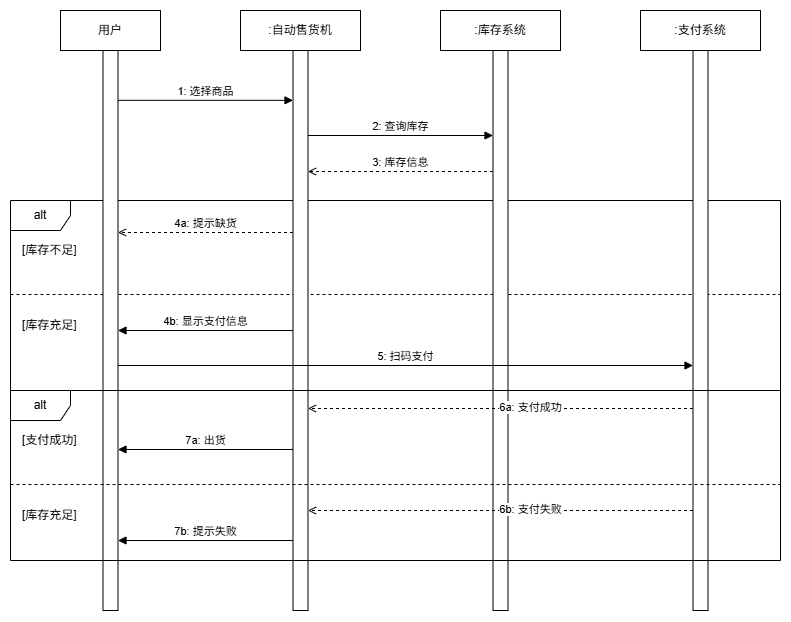

The diagram above was exported from draw.io. Its source (the exported page's mxGraphModel, read from the mxfile embedded in the PNG):
<mxGraphModel dx="2083" dy="707" grid="1" gridSize="10" guides="1" tooltips="1" connect="1" arrows="1" fold="1" page="1" pageScale="1" pageWidth="900" pageHeight="700" math="0" shadow="0">
  <root>
    <mxCell id="0" />
    <mxCell id="1" parent="0" />
    <mxCell id="frame1" parent="1" style="shape=umlFrame;whiteSpace=wrap;html=1;container=1;collapsible=0;recursiveResize=0;outlineConnect=0;" value="alt" vertex="1">
      <mxGeometry height="190" width="770" x="-10" y="230" as="geometry" />
    </mxCell>
    <mxCell id="guard1" parent="frame1" style="text;html=1;strokeColor=none;fillColor=none;align=left;verticalAlign=middle;whiteSpace=wrap;rounded=0;fontSize=12;" value="[库存不足]" vertex="1">
      <mxGeometry height="20" width="90" x="10" y="40" as="geometry" />
    </mxCell>
    <mxCell id="guard2" parent="frame1" style="text;html=1;strokeColor=none;fillColor=none;align=left;verticalAlign=middle;whiteSpace=wrap;rounded=0;fontSize=12;" value="[库存充足]" vertex="1">
      <mxGeometry height="20" width="90" x="10" y="115" as="geometry" />
    </mxCell>
    <mxCell id="sep1" parent="frame1" style="line;html=1;strokeWidth=1;fillColor=none;align=left;verticalAlign=middle;spacingTop=-1;spacingLeft=3;spacingRight=3;rotatable=0;labelPosition=right;points=[];portConstraint=eastwest;dashed=1;" vertex="1">
      <mxGeometry height="8" width="770" y="90" as="geometry" />
    </mxCell>
    <mxCell id="vm" parent="1" style="shape=umlLifeline;perimeter=lifelinePerimeter;whiteSpace=wrap;html=1;collapsible=0;recursiveResize=0;outlineConnect=0;container=0;" value=":自动售货机" vertex="1">
      <mxGeometry height="600" width="120" x="220" y="40" as="geometry" />
    </mxCell>
    <mxCell id="inv" parent="1" style="shape=umlLifeline;perimeter=lifelinePerimeter;whiteSpace=wrap;html=1;collapsible=0;recursiveResize=0;outlineConnect=0;container=0;" value=":库存系统" vertex="1">
      <mxGeometry height="600" width="120" x="420" y="40" as="geometry" />
    </mxCell>
    <mxCell id="pay" parent="1" style="shape=umlLifeline;perimeter=lifelinePerimeter;whiteSpace=wrap;html=1;collapsible=0;recursiveResize=0;outlineConnect=0;" value=":支付系统" vertex="1">
      <mxGeometry height="600" width="120" x="620" y="40" as="geometry" />
    </mxCell>
    <mxCell id="Jo_dHBPR7_d3lyfcTs5R-13" parent="pay" style="html=1;points=[[0,0,0,0,5],[0,1,0,0,-5],[1,0,0,0,5],[1,1,0,0,-5]];perimeter=orthogonalPerimeter;outlineConnect=0;targetShapes=umlLifeline;portConstraint=eastwest;newEdgeStyle={&quot;curved&quot;:0,&quot;rounded&quot;:0};" value="&lt;span style=&quot;color: rgba(0, 0, 0, 0); font-family: monospace; font-size: 0px; text-align: start;&quot;&gt;%3CmxGraphModel%3E%3Croot%3E%3CmxCell%20id%3D%220%22%2F%3E%3CmxCell%20id%3D%221%22%20parent%3D%220%22%2F%3E%3CmxCell%20id%3D%222%22%20parent%3D%221%22%20style%3D%22html%3D1%3Bpoints%3D%5B%5B0%2C0%2C0%2C0%2C5%5D%2C%5B0%2C1%2C0%2C0%2C-5%5D%2C%5B1%2C0%2C0%2C0%2C5%5D%2C%5B1%2C1%2C0%2C0%2C-5%5D%5D%3Bperimeter%3DorthogonalPerimeter%3BoutlineConnect%3D0%3BtargetShapes%3DumlLifeline%3BportConstraint%3Deastwest%3BnewEdgeStyle%3D%7B%26quot%3Bcurved%26quot%3B%3A0%2C%26quot%3Brounded%26quot%3B%3A0%7D%3B%22%20value%3D%22%22%20vertex%3D%221%22%3E%3CmxGeometry%20height%3D%2280%22%20width%3D%2210%22%20x%3D%22200%22%20y%3D%22560%22%20as%3D%22geometry%22%2F%3E%3C%2FmxCell%3E%3C%2Froot%3E%3C%2FmxGraphModel%3E&lt;/span&gt;&lt;span style=&quot;color: rgba(0, 0, 0, 0); font-family: monospace; font-size: 0px; text-align: start;&quot;&gt;%3CmxGraphModel%3E%3Croot%3E%3CmxCell%20id%3D%220%22%2F%3E%3CmxCell%20id%3D%221%22%20parent%3D%220%22%2F%3E%3CmxCell%20id%3D%222%22%20parent%3D%221%22%20style%3D%22html%3D1%3Bpoints%3D%5B%5B0%2C0%2C0%2C0%2C5%5D%2C%5B0%2C1%2C0%2C0%2C-5%5D%2C%5B1%2C0%2C0%2C0%2C5%5D%2C%5B1%2C1%2C0%2C0%2C-5%5D%5D%3Bperimeter%3DorthogonalPerimeter%3BoutlineConnect%3D0%3BtargetShapes%3DumlLifeline%3BportConstraint%3Deastwest%3BnewEdgeStyle%3D%7B%26quot%3Bcurved%26quot%3B%3A0%2C%26quot%3Brounded%26quot%3B%3A0%7D%3B%22%20value%3D%22%22%20vertex%3D%221%22%3E%3CmxGeometry%20height%3D%2280%22%20width%3D%2210%22%20x%3D%22200%22%20y%3D%22560%22%20as%3D%22geometry%22%2F%3E%3C%2FmxCell%3E%3C%2Froot%3E%3C%2FmxGraphModel%3E&lt;/span&gt;&lt;span style=&quot;color: rgba(0, 0, 0, 0); font-family: monospace; font-size: 0px; text-align: start;&quot;&gt;%3CmxGraphModel%3E%3Croot%3E%3CmxCell%20id%3D%220%22%2F%3E%3CmxCell%20id%3D%221%22%20parent%3D%220%22%2F%3E%3CmxCell%20id%3D%222%22%20parent%3D%221%22%20style%3D%22html%3D1%3Bpoints%3D%5B%5B0%2C0%2C0%2C0%2C5%5D%2C%5B0%2C1%2C0%2C0%2C-5%5D%2C%5B1%2C0%2C0%2C0%2C5%5D%2C%5B1%2C1%2C0%2C0%2C-5%5D%5D%3Bperimeter%3DorthogonalPerimeter%3BoutlineConnect%3D0%3BtargetShapes%3DumlLifeline%3BportConstraint%3Deastwest%3BnewEdgeStyle%3D%7B%26quot%3Bcurved%26quot%3B%3A0%2C%26quot%3Brounded%26quot%3B%3A0%7D%3B%22%20value%3D%22%22%20vertex%3D%221%22%3E%3CmxGeometry%20height%3D%2280%22%20width%3D%2210%22%20x%3D%22200%22%20y%3D%22560%22%20as%3D%22geometry%22%2F%3E%3C%2FmxCell%3E%3C%2Froot%3E%3C%2FmxGraphModel%3E&lt;/span&gt;" vertex="1">
      <mxGeometry height="560" width="15" x="52.5" y="40" as="geometry" />
    </mxCell>
    <mxCell id="msg1" edge="1" parent="1" source="Jo_dHBPR7_d3lyfcTs5R-7" style="html=1;verticalAlign=bottom;endArrow=block;rounded=0;entryX=0;entryY=0.089;entryDx=0;entryDy=0;entryPerimeter=0;" target="Jo_dHBPR7_d3lyfcTs5R-8" value="1: 选择商品">
      <mxGeometry relative="1" as="geometry">
        <mxPoint x="97.49999999999977" y="130.00000000000023" as="sourcePoint" />
        <mxPoint x="272.5" y="130.00000000000023" as="targetPoint" />
      </mxGeometry>
    </mxCell>
    <mxCell id="msg2" edge="1" parent="1" style="html=1;verticalAlign=bottom;endArrow=block;rounded=0;" value="2: 查询库存">
      <mxGeometry relative="1" as="geometry">
        <mxPoint x="287.5" y="165" as="sourcePoint" />
        <mxPoint x="472.5" y="165" as="targetPoint" />
      </mxGeometry>
    </mxCell>
    <mxCell id="msg3" edge="1" parent="1" style="html=1;verticalAlign=bottom;endArrow=open;dashed=1;rounded=0;" value="3: 库存信息">
      <mxGeometry relative="1" as="geometry">
        <mxPoint x="472.5" y="201" as="sourcePoint" />
        <mxPoint x="287.5" y="201" as="targetPoint" />
      </mxGeometry>
    </mxCell>
    <mxCell id="msg4" edge="1" parent="1" style="html=1;verticalAlign=bottom;endArrow=open;dashed=1;rounded=0;" value="4a: 提示缺货">
      <mxGeometry relative="1" as="geometry">
        <mxPoint as="offset" />
        <mxPoint x="272.5" y="262" as="sourcePoint" />
        <mxPoint x="97.5" y="262" as="targetPoint" />
      </mxGeometry>
    </mxCell>
    <mxCell id="msg5" edge="1" parent="1" source="Jo_dHBPR7_d3lyfcTs5R-8" style="html=1;verticalAlign=bottom;endArrow=block;rounded=0;" target="Jo_dHBPR7_d3lyfcTs5R-7" value="4b: 显示支付信息">
      <mxGeometry relative="1" as="geometry" />
    </mxCell>
    <mxCell id="msg8" edge="1" parent="1" style="html=1;verticalAlign=bottom;endArrow=block;rounded=0;" value="7a: 出货">
      <mxGeometry relative="1" as="geometry">
        <mxPoint x="272.5" y="479" as="sourcePoint" />
        <mxPoint x="97.5" y="479" as="targetPoint" />
      </mxGeometry>
    </mxCell>
    <mxCell id="user" parent="1" style="shape=umlLifeline;perimeter=lifelinePerimeter;whiteSpace=wrap;html=1;collapsible=0;recursiveResize=0;outlineConnect=0;container=0;" value="用户" vertex="1">
      <mxGeometry height="600" width="100" x="40" y="40" as="geometry" />
    </mxCell>
    <mxCell id="Jo_dHBPR7_d3lyfcTs5R-7" parent="user" style="html=1;points=[[0,0,0,0,5],[0,1,0,0,-5],[1,0,0,0,5],[1,1,0,0,-5]];perimeter=orthogonalPerimeter;outlineConnect=0;targetShapes=umlLifeline;portConstraint=eastwest;newEdgeStyle={&quot;curved&quot;:0,&quot;rounded&quot;:0};" value="&lt;span style=&quot;color: rgba(0, 0, 0, 0); font-family: monospace; font-size: 0px; text-align: start;&quot;&gt;%3CmxGraphModel%3E%3Croot%3E%3CmxCell%20id%3D%220%22%2F%3E%3CmxCell%20id%3D%221%22%20parent%3D%220%22%2F%3E%3CmxCell%20id%3D%222%22%20parent%3D%221%22%20style%3D%22html%3D1%3Bpoints%3D%5B%5B0%2C0%2C0%2C0%2C5%5D%2C%5B0%2C1%2C0%2C0%2C-5%5D%2C%5B1%2C0%2C0%2C0%2C5%5D%2C%5B1%2C1%2C0%2C0%2C-5%5D%5D%3Bperimeter%3DorthogonalPerimeter%3BoutlineConnect%3D0%3BtargetShapes%3DumlLifeline%3BportConstraint%3Deastwest%3BnewEdgeStyle%3D%7B%26quot%3Bcurved%26quot%3B%3A0%2C%26quot%3Brounded%26quot%3B%3A0%7D%3B%22%20value%3D%22%22%20vertex%3D%221%22%3E%3CmxGeometry%20height%3D%2280%22%20width%3D%2210%22%20x%3D%22200%22%20y%3D%22560%22%20as%3D%22geometry%22%2F%3E%3C%2FmxCell%3E%3C%2Froot%3E%3C%2FmxGraphModel%3E&lt;/span&gt;&lt;span style=&quot;color: rgba(0, 0, 0, 0); font-family: monospace; font-size: 0px; text-align: start;&quot;&gt;%3CmxGraphModel%3E%3Croot%3E%3CmxCell%20id%3D%220%22%2F%3E%3CmxCell%20id%3D%221%22%20parent%3D%220%22%2F%3E%3CmxCell%20id%3D%222%22%20parent%3D%221%22%20style%3D%22html%3D1%3Bpoints%3D%5B%5B0%2C0%2C0%2C0%2C5%5D%2C%5B0%2C1%2C0%2C0%2C-5%5D%2C%5B1%2C0%2C0%2C0%2C5%5D%2C%5B1%2C1%2C0%2C0%2C-5%5D%5D%3Bperimeter%3DorthogonalPerimeter%3BoutlineConnect%3D0%3BtargetShapes%3DumlLifeline%3BportConstraint%3Deastwest%3BnewEdgeStyle%3D%7B%26quot%3Bcurved%26quot%3B%3A0%2C%26quot%3Brounded%26quot%3B%3A0%7D%3B%22%20value%3D%22%22%20vertex%3D%221%22%3E%3CmxGeometry%20height%3D%2280%22%20width%3D%2210%22%20x%3D%22200%22%20y%3D%22560%22%20as%3D%22geometry%22%2F%3E%3C%2FmxCell%3E%3C%2Froot%3E%3C%2FmxGraphModel%3E&lt;/span&gt;&lt;span style=&quot;color: rgba(0, 0, 0, 0); font-family: monospace; font-size: 0px; text-align: start;&quot;&gt;%3CmxGraphModel%3E%3Croot%3E%3CmxCell%20id%3D%220%22%2F%3E%3CmxCell%20id%3D%221%22%20parent%3D%220%22%2F%3E%3CmxCell%20id%3D%222%22%20parent%3D%221%22%20style%3D%22html%3D1%3Bpoints%3D%5B%5B0%2C0%2C0%2C0%2C5%5D%2C%5B0%2C1%2C0%2C0%2C-5%5D%2C%5B1%2C0%2C0%2C0%2C5%5D%2C%5B1%2C1%2C0%2C0%2C-5%5D%5D%3Bperimeter%3DorthogonalPerimeter%3BoutlineConnect%3D0%3BtargetShapes%3DumlLifeline%3BportConstraint%3Deastwest%3BnewEdgeStyle%3D%7B%26quot%3Bcurved%26quot%3B%3A0%2C%26quot%3Brounded%26quot%3B%3A0%7D%3B%22%20value%3D%22%22%20vertex%3D%221%22%3E%3CmxGeometry%20height%3D%2280%22%20width%3D%2210%22%20x%3D%22200%22%20y%3D%22560%22%20as%3D%22geometry%22%2F%3E%3C%2FmxCell%3E%3C%2Froot%3E%3C%2FmxGraphModel%3E&lt;/span&gt;" vertex="1">
      <mxGeometry height="560" width="15" x="42.5" y="40" as="geometry" />
    </mxCell>
    <mxCell id="Jo_dHBPR7_d3lyfcTs5R-8" parent="1" style="html=1;points=[[0,0,0,0,5],[0,1,0,0,-5],[1,0,0,0,5],[1,1,0,0,-5]];perimeter=orthogonalPerimeter;outlineConnect=0;targetShapes=umlLifeline;portConstraint=eastwest;newEdgeStyle={&quot;curved&quot;:0,&quot;rounded&quot;:0};" value="&lt;span style=&quot;color: rgba(0, 0, 0, 0); font-family: monospace; font-size: 0px; text-align: start;&quot;&gt;%3CmxGraphModel%3E%3Croot%3E%3CmxCell%20id%3D%220%22%2F%3E%3CmxCell%20id%3D%221%22%20parent%3D%220%22%2F%3E%3CmxCell%20id%3D%222%22%20parent%3D%221%22%20style%3D%22html%3D1%3Bpoints%3D%5B%5B0%2C0%2C0%2C0%2C5%5D%2C%5B0%2C1%2C0%2C0%2C-5%5D%2C%5B1%2C0%2C0%2C0%2C5%5D%2C%5B1%2C1%2C0%2C0%2C-5%5D%5D%3Bperimeter%3DorthogonalPerimeter%3BoutlineConnect%3D0%3BtargetShapes%3DumlLifeline%3BportConstraint%3Deastwest%3BnewEdgeStyle%3D%7B%26quot%3Bcurved%26quot%3B%3A0%2C%26quot%3Brounded%26quot%3B%3A0%7D%3B%22%20value%3D%22%22%20vertex%3D%221%22%3E%3CmxGeometry%20height%3D%2280%22%20width%3D%2210%22%20x%3D%22200%22%20y%3D%22560%22%20as%3D%22geometry%22%2F%3E%3C%2FmxCell%3E%3C%2Froot%3E%3C%2FmxGraphModel%3E&lt;/span&gt;&lt;span style=&quot;color: rgba(0, 0, 0, 0); font-family: monospace; font-size: 0px; text-align: start;&quot;&gt;%3CmxGraphModel%3E%3Croot%3E%3CmxCell%20id%3D%220%22%2F%3E%3CmxCell%20id%3D%221%22%20parent%3D%220%22%2F%3E%3CmxCell%20id%3D%222%22%20parent%3D%221%22%20style%3D%22html%3D1%3Bpoints%3D%5B%5B0%2C0%2C0%2C0%2C5%5D%2C%5B0%2C1%2C0%2C0%2C-5%5D%2C%5B1%2C0%2C0%2C0%2C5%5D%2C%5B1%2C1%2C0%2C0%2C-5%5D%5D%3Bperimeter%3DorthogonalPerimeter%3BoutlineConnect%3D0%3BtargetShapes%3DumlLifeline%3BportConstraint%3Deastwest%3BnewEdgeStyle%3D%7B%26quot%3Bcurved%26quot%3B%3A0%2C%26quot%3Brounded%26quot%3B%3A0%7D%3B%22%20value%3D%22%22%20vertex%3D%221%22%3E%3CmxGeometry%20height%3D%2280%22%20width%3D%2210%22%20x%3D%22200%22%20y%3D%22560%22%20as%3D%22geometry%22%2F%3E%3C%2FmxCell%3E%3C%2Froot%3E%3C%2FmxGraphModel%3E&lt;/span&gt;&lt;span style=&quot;color: rgba(0, 0, 0, 0); font-family: monospace; font-size: 0px; text-align: start;&quot;&gt;%3CmxGraphModel%3E%3Croot%3E%3CmxCell%20id%3D%220%22%2F%3E%3CmxCell%20id%3D%221%22%20parent%3D%220%22%2F%3E%3CmxCell%20id%3D%222%22%20parent%3D%221%22%20style%3D%22html%3D1%3Bpoints%3D%5B%5B0%2C0%2C0%2C0%2C5%5D%2C%5B0%2C1%2C0%2C0%2C-5%5D%2C%5B1%2C0%2C0%2C0%2C5%5D%2C%5B1%2C1%2C0%2C0%2C-5%5D%5D%3Bperimeter%3DorthogonalPerimeter%3BoutlineConnect%3D0%3BtargetShapes%3DumlLifeline%3BportConstraint%3Deastwest%3BnewEdgeStyle%3D%7B%26quot%3Bcurved%26quot%3B%3A0%2C%26quot%3Brounded%26quot%3B%3A0%7D%3B%22%20value%3D%22%22%20vertex%3D%221%22%3E%3CmxGeometry%20height%3D%2280%22%20width%3D%2210%22%20x%3D%22200%22%20y%3D%22560%22%20as%3D%22geometry%22%2F%3E%3C%2FmxCell%3E%3C%2Froot%3E%3C%2FmxGraphModel%3E&lt;/span&gt;" vertex="1">
      <mxGeometry height="560" width="15" x="272.5" y="80" as="geometry" />
    </mxCell>
    <mxCell id="Jo_dHBPR7_d3lyfcTs5R-12" parent="1" style="html=1;points=[[0,0,0,0,5],[0,1,0,0,-5],[1,0,0,0,5],[1,1,0,0,-5]];perimeter=orthogonalPerimeter;outlineConnect=0;targetShapes=umlLifeline;portConstraint=eastwest;newEdgeStyle={&quot;curved&quot;:0,&quot;rounded&quot;:0};" value="&lt;span style=&quot;color: rgba(0, 0, 0, 0); font-family: monospace; font-size: 0px; text-align: start;&quot;&gt;%3CmxGraphModel%3E%3Croot%3E%3CmxCell%20id%3D%220%22%2F%3E%3CmxCell%20id%3D%221%22%20parent%3D%220%22%2F%3E%3CmxCell%20id%3D%222%22%20parent%3D%221%22%20style%3D%22html%3D1%3Bpoints%3D%5B%5B0%2C0%2C0%2C0%2C5%5D%2C%5B0%2C1%2C0%2C0%2C-5%5D%2C%5B1%2C0%2C0%2C0%2C5%5D%2C%5B1%2C1%2C0%2C0%2C-5%5D%5D%3Bperimeter%3DorthogonalPerimeter%3BoutlineConnect%3D0%3BtargetShapes%3DumlLifeline%3BportConstraint%3Deastwest%3BnewEdgeStyle%3D%7B%26quot%3Bcurved%26quot%3B%3A0%2C%26quot%3Brounded%26quot%3B%3A0%7D%3B%22%20value%3D%22%22%20vertex%3D%221%22%3E%3CmxGeometry%20height%3D%2280%22%20width%3D%2210%22%20x%3D%22200%22%20y%3D%22560%22%20as%3D%22geometry%22%2F%3E%3C%2FmxCell%3E%3C%2Froot%3E%3C%2FmxGraphModel%3E&lt;/span&gt;&lt;span style=&quot;color: rgba(0, 0, 0, 0); font-family: monospace; font-size: 0px; text-align: start;&quot;&gt;%3CmxGraphModel%3E%3Croot%3E%3CmxCell%20id%3D%220%22%2F%3E%3CmxCell%20id%3D%221%22%20parent%3D%220%22%2F%3E%3CmxCell%20id%3D%222%22%20parent%3D%221%22%20style%3D%22html%3D1%3Bpoints%3D%5B%5B0%2C0%2C0%2C0%2C5%5D%2C%5B0%2C1%2C0%2C0%2C-5%5D%2C%5B1%2C0%2C0%2C0%2C5%5D%2C%5B1%2C1%2C0%2C0%2C-5%5D%5D%3Bperimeter%3DorthogonalPerimeter%3BoutlineConnect%3D0%3BtargetShapes%3DumlLifeline%3BportConstraint%3Deastwest%3BnewEdgeStyle%3D%7B%26quot%3Bcurved%26quot%3B%3A0%2C%26quot%3Brounded%26quot%3B%3A0%7D%3B%22%20value%3D%22%22%20vertex%3D%221%22%3E%3CmxGeometry%20height%3D%2280%22%20width%3D%2210%22%20x%3D%22200%22%20y%3D%22560%22%20as%3D%22geometry%22%2F%3E%3C%2FmxCell%3E%3C%2Froot%3E%3C%2FmxGraphModel%3E&lt;/span&gt;&lt;span style=&quot;color: rgba(0, 0, 0, 0); font-family: monospace; font-size: 0px; text-align: start;&quot;&gt;%3CmxGraphModel%3E%3Croot%3E%3CmxCell%20id%3D%220%22%2F%3E%3CmxCell%20id%3D%221%22%20parent%3D%220%22%2F%3E%3CmxCell%20id%3D%222%22%20parent%3D%221%22%20style%3D%22html%3D1%3Bpoints%3D%5B%5B0%2C0%2C0%2C0%2C5%5D%2C%5B0%2C1%2C0%2C0%2C-5%5D%2C%5B1%2C0%2C0%2C0%2C5%5D%2C%5B1%2C1%2C0%2C0%2C-5%5D%5D%3Bperimeter%3DorthogonalPerimeter%3BoutlineConnect%3D0%3BtargetShapes%3DumlLifeline%3BportConstraint%3Deastwest%3BnewEdgeStyle%3D%7B%26quot%3Bcurved%26quot%3B%3A0%2C%26quot%3Brounded%26quot%3B%3A0%7D%3B%22%20value%3D%22%22%20vertex%3D%221%22%3E%3CmxGeometry%20height%3D%2280%22%20width%3D%2210%22%20x%3D%22200%22%20y%3D%22560%22%20as%3D%22geometry%22%2F%3E%3C%2FmxCell%3E%3C%2Froot%3E%3C%2FmxGraphModel%3E&lt;/span&gt;" vertex="1">
      <mxGeometry height="560" width="15" x="472.5" y="80" as="geometry" />
    </mxCell>
    <mxCell id="msg6" edge="1" parent="1" style="html=1;verticalAlign=bottom;endArrow=block;rounded=0;" value="5: 扫码支付">
      <mxGeometry relative="1" as="geometry">
        <mxPoint x="97.5" y="395" as="sourcePoint" />
        <mxPoint x="672.5" y="395" as="targetPoint" />
      </mxGeometry>
    </mxCell>
    <mxCell id="Jo_dHBPR7_d3lyfcTs5R-9" edge="1" parent="1" style="html=1;verticalAlign=bottom;endArrow=open;dashed=1;rounded=0;" value="">
      <mxGeometry relative="1" as="geometry">
        <mxPoint x="672.5" y="438" as="sourcePoint" />
        <mxPoint x="287.5" y="438" as="targetPoint" />
      </mxGeometry>
    </mxCell>
    <mxCell id="Jo_dHBPR7_d3lyfcTs5R-11" connectable="0" parent="Jo_dHBPR7_d3lyfcTs5R-9" style="edgeLabel;html=1;align=center;verticalAlign=middle;resizable=0;points=[];" value="6a:&amp;nbsp;支付成功" vertex="1">
      <mxGeometry relative="1" x="-0.1508" y="-1" as="geometry">
        <mxPoint as="offset" />
      </mxGeometry>
    </mxCell>
    <mxCell id="sXVQklM4UXRBC3PqMCOP-1" edge="1" parent="1" style="html=1;verticalAlign=bottom;endArrow=open;dashed=1;rounded=0;" value="">
      <mxGeometry relative="1" as="geometry">
        <mxPoint x="672.5" y="540" as="sourcePoint" />
        <mxPoint x="287.5" y="540" as="targetPoint" />
      </mxGeometry>
    </mxCell>
    <mxCell id="sXVQklM4UXRBC3PqMCOP-2" connectable="0" parent="sXVQklM4UXRBC3PqMCOP-1" style="edgeLabel;html=1;align=center;verticalAlign=middle;resizable=0;points=[];" value="6b:&amp;nbsp;支付失败" vertex="1">
      <mxGeometry relative="1" x="-0.1508" y="-1" as="geometry">
        <mxPoint as="offset" />
      </mxGeometry>
    </mxCell>
    <mxCell id="sXVQklM4UXRBC3PqMCOP-3" edge="1" parent="1" style="html=1;verticalAlign=bottom;endArrow=block;rounded=0;" value="7b:&amp;nbsp;提示失败">
      <mxGeometry relative="1" x="0.001" as="geometry">
        <mxPoint as="offset" />
        <mxPoint x="272.5" y="570" as="sourcePoint" />
        <mxPoint x="97.5" y="570" as="targetPoint" />
      </mxGeometry>
    </mxCell>
    <mxCell id="sXVQklM4UXRBC3PqMCOP-4" parent="1" style="shape=umlFrame;whiteSpace=wrap;html=1;container=1;collapsible=0;recursiveResize=0;outlineConnect=0;" value="alt" vertex="1">
      <mxGeometry height="170" width="770" x="-10" y="420" as="geometry" />
    </mxCell>
    <mxCell id="sXVQklM4UXRBC3PqMCOP-5" parent="sXVQklM4UXRBC3PqMCOP-4" style="text;html=1;strokeColor=none;fillColor=none;align=left;verticalAlign=middle;whiteSpace=wrap;rounded=0;fontSize=12;" value="[支付成功]" vertex="1">
      <mxGeometry height="20" width="90" x="10" y="40" as="geometry" />
    </mxCell>
    <mxCell id="sXVQklM4UXRBC3PqMCOP-6" parent="sXVQklM4UXRBC3PqMCOP-4" style="text;html=1;strokeColor=none;fillColor=none;align=left;verticalAlign=middle;whiteSpace=wrap;rounded=0;fontSize=12;" value="[库存充足]" vertex="1">
      <mxGeometry height="20" width="90" x="10" y="115" as="geometry" />
    </mxCell>
    <mxCell id="sXVQklM4UXRBC3PqMCOP-7" parent="sXVQklM4UXRBC3PqMCOP-4" style="line;html=1;strokeWidth=1;fillColor=none;align=left;verticalAlign=middle;spacingTop=-1;spacingLeft=3;spacingRight=3;rotatable=0;labelPosition=right;points=[];portConstraint=eastwest;dashed=1;" vertex="1">
      <mxGeometry height="8" width="770" y="90" as="geometry" />
    </mxCell>
  </root>
</mxGraphModel>